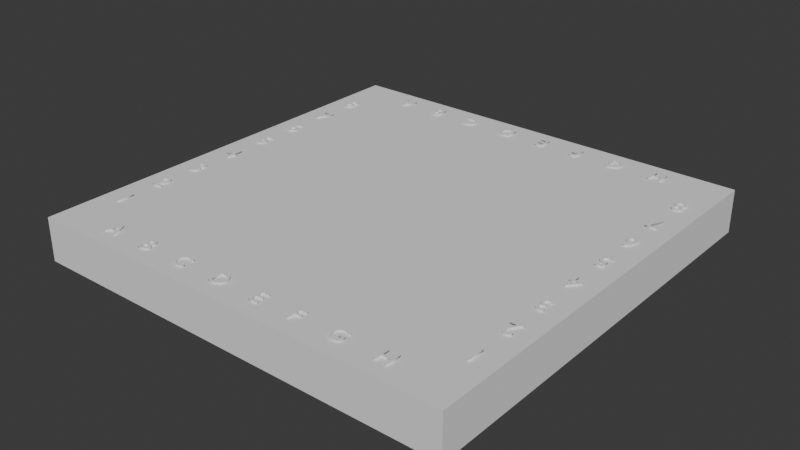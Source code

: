 # Source: Board.blend  (saved by Blender 4.0.36; exported with 4.5.12 LTS)
import bpy
from mathutils import Matrix  # noqa: F401  (used for matrix-valued properties, if any)

bpy.ops.wm.read_factory_settings(use_empty=True)
scene = bpy.context.scene
scene.name = 'Scene'

# ---- collections
col_board = bpy.data.collections.new('Board'); scene.collection.children.link(col_board)
col_blacktiles = bpy.data.collections.new('BlackTiles'); col_board.children.link(col_blacktiles)

# ---- world
world_world = bpy.data.worlds.new('World'); scene.world = world_world
world_world.use_nodes = True; world_world.node_tree.nodes.clear()
_N = world_world.node_tree.nodes; _L = world_world.node_tree.links
n0 = _N.new('ShaderNodeOutputWorld'); n0.name = 'World Output'; n0.location = (300, 300)
n1 = _N.new('ShaderNodeBackground'); n1.name = 'Background'; n1.location = (10, 300)
n1.inputs[0].default_value = (0.05088, 0.05088, 0.05088, 1.0)
_L.new(n1.outputs[0], n0.inputs[0])
n0.is_active_output = True
world_world.color = (0.05088, 0.05088, 0.05088)
world_world.use_sun_shadow = False
world_world.sun_shadow_jitter_overblur = 0.0

# ---- meshes
me_cube_072 = bpy.data.meshes.new('Cube.072')
me_cube_072.from_pydata([(10.0, -10.0, 0.0), (10.0, -10.0, 2.0), (8.0, -10.0, 0.0), (8.0, -10.0, 2.0), (10.0, 8.0, 0.0), (10.0, 8.0, 2.0), (8.0, 8.0, 0.0), (8.0, 8.0, 2.0), (-10.0, -10.0, 0.0), (-10.0, -10.0, 2.0), (-10.0, -8.0, 0.0), (-10.0, -8.0, 2.0), (8.0, -10.0, 0.0), (8.0, -10.0, 2.0), (8.0, -8.0, 0.0), (8.0, -8.0, 2.0), (-8.0, -8.0, 0.0), (-8.0, -8.0, 2.0), (-10.0, -8.0, 0.0), (-10.0, -8.0, 2.0), (-8.0, 10.0, 0.0), (-8.0, 10.0, 2.0), (-10.0, 10.0, 0.0), (-10.0, 10.0, 2.0), (-8.0, 8.0, 0.0), (-8.0, 8.0, 2.0), (-8.0, 10.0, 0.0), (-8.0, 10.0, 2.0), (10.0, 8.0, 0.0), (10.0, 8.0, 2.0), (10.0, 10.0, 0.0), (10.0, 10.0, 2.0)], [], [(0, 1, 3, 2), (2, 3, 7, 6), (6, 7, 5, 4), (4, 5, 1, 0), (2, 6, 4, 0), (7, 3, 1, 5), (8, 9, 11, 10), (10, 11, 15, 14), (14, 15, 13, 12), (12, 13, 9, 8), (10, 14, 12, 8), (15, 11, 9, 13), (16, 17, 19, 18), (18, 19, 23, 22), (22, 23, 21, 20), (20, 21, 17, 16), (18, 22, 20, 16), (23, 19, 17, 21), (24, 25, 27, 26), (26, 27, 31, 30), (30, 31, 29, 28), (28, 29, 25, 24), (26, 30, 28, 24), (31, 27, 25, 29)])
_uv = me_cube_072.uv_layers.new(name='UVMap')
_uv.uv.foreach_set('vector', [0.375, 0.0, 0.625, 0.0, 0.625, 0.25, 0.375, 0.25, 0.375, 0.25, 0.625, 0.25, 0.625, 0.5, 0.375, 0.5, 0.375, 0.5, 0.625, 0.5, 0.625, 0.75, 0.375, 0.75, 0.375, 0.75, 0.625, 0.75, 0.625, 1.0, 0.375, 1.0, 0.125, 0.5, 0.375, 0.5, 0.375, 0.75, 0.125, 0.75, 0.625, 0.5, 0.875, 0.5, 0.875, 0.75, 0.625, 0.75, 0.375, 0.0, 0.625, 0.0, 0.625, 0.25, 0.375, 0.25, 0.375, 0.25, 0.625, 0.25, 0.625, 0.5, 0.375, 0.5, 0.375, 0.5, 0.625, 0.5, 0.625, 0.75, 0.375, 0.75, 0.375, 0.75, 0.625, 0.75, 0.625, 1.0, 0.375, 1.0, 0.125, 0.5, 0.375, 0.5, 0.375, 0.75, 0.125, 0.75, 0.625, 0.5, 0.875, 0.5, 0.875, 0.75, 0.625, 0.75, 0.375, 0.0, 0.625, 0.0, 0.625, 0.25, 0.375, 0.25, 0.375, 0.25, 0.625, 0.25, 0.625, 0.5, 0.375, 0.5, 0.375, 0.5, 0.625, 0.5, 0.625, 0.75, 0.375, 0.75, 0.375, 0.75, 0.625, 0.75, 0.625, 1.0, 0.375, 1.0, 0.125, 0.5, 0.375, 0.5, 0.375, 0.75, 0.125, 0.75, 0.625, 0.5, 0.875, 0.5, 0.875, 0.75, 0.625, 0.75, 0.375, 0.0, 0.625, 0.0, 0.625, 0.25, 0.375, 0.25, 0.375, 0.25, 0.625, 0.25, 0.625, 0.5, 0.375, 0.5, 0.375, 0.5, 0.625, 0.5, 0.625, 0.75, 0.375, 0.75, 0.375, 0.75, 0.625, 0.75, 0.625, 1.0, 0.375, 1.0, 0.125, 0.5, 0.375, 0.5, 0.375, 0.75, 0.125, 0.75, 0.625, 0.5, 0.875, 0.5, 0.875, 0.75, 0.625, 0.75])
me_cube_072.materials.append(None)
me_cube_072.update()
me_cube_055 = bpy.data.meshes.new('Cube.055')
me_cube_055.from_pydata([(6.0, 4.0, 1.0), (6.0, 4.0, 2.0), (6.0, 6.0, 1.0), (6.0, 6.0, 2.0), (8.0, 4.0, 1.0), (8.0, 4.0, 2.0), (8.0, 6.0, 1.0), (8.0, 6.0, 2.0), (0.0, -2.0, 1.0), (0.0, -2.0, 2.0), (0.0, 0.0, 1.0), (0.0, 0.0, 2.0), (2.0, -2.0, 1.0), (2.0, -2.0, 2.0), (2.0, 0.0, 1.0), (2.0, 0.0, 2.0), (-2.0, 0.0, 1.0), (-2.0, 0.0, 2.0), (-2.0, 2.0, 1.0), (-2.0, 2.0, 2.0), (0.0, 0.0, 1.0), (0.0, 0.0, 2.0), (0.0, 2.0, 1.0), (0.0, 2.0, 2.0), (2.0, 0.0, 1.0), (2.0, 0.0, 2.0), (2.0, 2.0, 1.0), (2.0, 2.0, 2.0), (4.0, 0.0, 1.0), (4.0, 0.0, 2.0), (4.0, 2.0, 1.0), (4.0, 2.0, 2.0), (4.0, -2.0, 1.0), (4.0, -2.0, 2.0), (4.0, 0.0, 1.0), (4.0, 0.0, 2.0), (6.0, -2.0, 1.0), (6.0, -2.0, 2.0), (6.0, 0.0, 1.0), (6.0, 0.0, 2.0), (-6.0, 0.0, 1.0), (-6.0, 0.0, 2.0), (-6.0, 2.0, 1.0), (-6.0, 2.0, 2.0), (-4.0, 0.0, 1.0), (-4.0, 0.0, 2.0), (-4.0, 2.0, 1.0), (-4.0, 2.0, 2.0), (-4.0, -2.0, 1.0), (-4.0, -2.0, 2.0), (-4.0, 0.0, 1.0), (-4.0, 0.0, 2.0), (-2.0, -2.0, 1.0), (-2.0, -2.0, 2.0), (-2.0, 0.0, 1.0), (-2.0, 0.0, 2.0), (-2.0, 4.0, 1.0), (-2.0, 4.0, 2.0), (-2.0, 6.0, 1.0), (-2.0, 6.0, 2.0), (0.0, 4.0, 1.0), (0.0, 4.0, 2.0), (0.0, 6.0, 1.0), (0.0, 6.0, 2.0), (0.0, 2.0, 1.0), (0.0, 2.0, 2.0), (0.0, 4.0, 1.0), (0.0, 4.0, 2.0), (2.0, 2.0, 1.0), (2.0, 2.0, 2.0), (2.0, 4.0, 1.0), (2.0, 4.0, 2.0), (-2.0, -4.0, 1.0), (-2.0, -4.0, 2.0), (-2.0, -2.0, 1.0), (-2.0, -2.0, 2.0), (0.0, -4.0, 1.0), (0.0, -4.0, 2.0), (0.0, -2.0, 1.0), (0.0, -2.0, 2.0), (0.0, -6.0, 1.0), (0.0, -6.0, 2.0), (0.0, -4.0, 1.0), (0.0, -4.0, 2.0), (2.0, -6.0, 1.0), (2.0, -6.0, 2.0), (2.0, -4.0, 1.0), (2.0, -4.0, 2.0), (2.0, -4.0, 1.0), (2.0, -4.0, 2.0), (2.0, -2.0, 1.0), (2.0, -2.0, 2.0), (4.0, -4.0, 1.0), (4.0, -4.0, 2.0), (4.0, -2.0, 1.0), (4.0, -2.0, 2.0), (4.0, -6.0, 1.0), (4.0, -6.0, 2.0), (4.0, -4.0, 1.0), (4.0, -4.0, 2.0), (6.0, -6.0, 1.0), (6.0, -6.0, 2.0), (6.0, -4.0, 1.0), (6.0, -4.0, 2.0), (-6.0, -4.0, 1.0), (-6.0, -4.0, 2.0), (-6.0, -2.0, 1.0), (-6.0, -2.0, 2.0), (-4.0, -4.0, 1.0), (-4.0, -4.0, 2.0), (-4.0, -2.0, 1.0), (-4.0, -2.0, 2.0), (-4.0, -6.0, 1.0), (-4.0, -6.0, 2.0), (-4.0, -4.0, 1.0), (-4.0, -4.0, 2.0), (-2.0, -6.0, 1.0), (-2.0, -6.0, 2.0), (-2.0, -4.0, 1.0), (-2.0, -4.0, 2.0), (2.0, 4.0, 1.0), (2.0, 4.0, 2.0), (2.0, 6.0, 1.0), (2.0, 6.0, 2.0), (4.0, 4.0, 1.0), (4.0, 4.0, 2.0), (4.0, 6.0, 1.0), (4.0, 6.0, 2.0), (4.0, 2.0, 1.0), (4.0, 2.0, 2.0), (4.0, 4.0, 1.0), (4.0, 4.0, 2.0), (6.0, 2.0, 1.0), (6.0, 2.0, 2.0), (6.0, 4.0, 1.0), (6.0, 4.0, 2.0), (-6.0, 4.0, 1.0), (-6.0, 4.0, 2.0), (-6.0, 6.0, 1.0), (-6.0, 6.0, 2.0), (-4.0, 4.0, 1.0), (-4.0, 4.0, 2.0), (-4.0, 6.0, 1.0), (-4.0, 6.0, 2.0), (-4.0, 2.0, 1.0), (-4.0, 2.0, 2.0), (-4.0, 4.0, 1.0), (-4.0, 4.0, 2.0), (-2.0, 2.0, 1.0), (-2.0, 2.0, 2.0), (-2.0, 4.0, 1.0), (-2.0, 4.0, 2.0), (-6.0, -8.0, 1.0), (-6.0, -8.0, 2.0), (-6.0, -6.0, 1.0), (-6.0, -6.0, 2.0), (-4.0, -8.0, 1.0), (-4.0, -8.0, 2.0), (-4.0, -6.0, 1.0), (-4.0, -6.0, 2.0), (2.0, -8.0, 1.0), (2.0, -8.0, 2.0), (2.0, -6.0, 1.0), (2.0, -6.0, 2.0), (4.0, -8.0, 1.0), (4.0, -8.0, 2.0), (4.0, -6.0, 1.0), (4.0, -6.0, 2.0), (-2.0, -8.0, 1.0), (-2.0, -8.0, 2.0), (-2.0, -6.0, 1.0), (-2.0, -6.0, 2.0), (0.0, -8.0, 1.0), (0.0, -8.0, 2.0), (0.0, -6.0, 1.0), (0.0, -6.0, 2.0), (-4.0, 6.0, 1.0), (-4.0, 6.0, 2.0), (-4.0, 8.0, 1.0), (-4.0, 8.0, 2.0), (-2.0, 6.0, 1.0), (-2.0, 6.0, 2.0), (-2.0, 8.0, 1.0), (-2.0, 8.0, 2.0), (4.0, 6.0, 1.0), (4.0, 6.0, 2.0), (4.0, 8.0, 1.0), (4.0, 8.0, 2.0), (6.0, 6.0, 1.0), (6.0, 6.0, 2.0), (6.0, 8.0, 1.0), (6.0, 8.0, 2.0), (0.0, 6.0, 1.0), (0.0, 6.0, 2.0), (0.0, 8.0, 1.0), (0.0, 8.0, 2.0), (2.0, 6.0, 1.0), (2.0, 6.0, 2.0), (2.0, 8.0, 1.0), (2.0, 8.0, 2.0), (6.0, -8.0, 1.0), (6.0, -8.0, 2.0), (6.0, -6.0, 1.0), (6.0, -6.0, 2.0), (8.0, -8.0, 1.0), (8.0, -8.0, 2.0), (8.0, -6.0, 1.0), (8.0, -6.0, 2.0), (6.0, -4.0, 1.0), (6.0, -4.0, 2.0), (6.0, -2.0, 1.0), (6.0, -2.0, 2.0), (8.0, -4.0, 1.0), (8.0, -4.0, 2.0), (8.0, -2.0, 1.0), (8.0, -2.0, 2.0), (6.0, 0.0, 1.0), (6.0, 0.0, 2.0), (6.0, 2.0, 1.0), (6.0, 2.0, 2.0), (8.0, 0.0, 1.0), (8.0, 0.0, 2.0), (8.0, 2.0, 1.0), (8.0, 2.0, 2.0), (-8.0, 6.0, 1.0), (-8.0, 6.0, 2.0), (-8.0, 8.0, 1.0), (-8.0, 8.0, 2.0), (-6.0, 6.0, 1.0), (-6.0, 6.0, 2.0), (-6.0, 8.0, 1.0), (-6.0, 8.0, 2.0), (-8.0, 2.0, 1.0), (-8.0, 2.0, 2.0), (-8.0, 4.0, 1.0), (-8.0, 4.0, 2.0), (-6.0, 2.0, 1.0), (-6.0, 2.0, 2.0), (-6.0, 4.0, 1.0), (-6.0, 4.0, 2.0), (-8.0, -6.0, 1.0), (-8.0, -6.0, 2.0), (-8.0, -4.0, 1.0), (-8.0, -4.0, 2.0), (-6.0, -6.0, 1.0), (-6.0, -6.0, 2.0), (-6.0, -4.0, 1.0), (-6.0, -4.0, 2.0), (-8.0, -2.0, 1.0), (-8.0, -2.0, 2.0), (-8.0, 0.0, 1.0), (-8.0, 0.0, 2.0), (-6.0, -2.0, 1.0), (-6.0, -2.0, 2.0), (-6.0, 0.0, 1.0), (-6.0, 0.0, 2.0)], [], [(0, 1, 3, 2), (2, 3, 7, 6), (6, 7, 5, 4), (4, 5, 1, 0), (2, 6, 4, 0), (7, 3, 1, 5), (8, 9, 11, 10), (10, 11, 15, 14), (14, 15, 13, 12), (12, 13, 9, 8), (10, 14, 12, 8), (15, 11, 9, 13), (16, 17, 19, 18), (18, 19, 23, 22), (22, 23, 21, 20), (20, 21, 17, 16), (18, 22, 20, 16), (23, 19, 17, 21), (24, 25, 27, 26), (26, 27, 31, 30), (30, 31, 29, 28), (28, 29, 25, 24), (26, 30, 28, 24), (31, 27, 25, 29), (32, 33, 35, 34), (34, 35, 39, 38), (38, 39, 37, 36), (36, 37, 33, 32), (34, 38, 36, 32), (39, 35, 33, 37), (40, 41, 43, 42), (42, 43, 47, 46), (46, 47, 45, 44), (44, 45, 41, 40), (42, 46, 44, 40), (47, 43, 41, 45), (48, 49, 51, 50), (50, 51, 55, 54), (54, 55, 53, 52), (52, 53, 49, 48), (50, 54, 52, 48), (55, 51, 49, 53), (56, 57, 59, 58), (58, 59, 63, 62), (62, 63, 61, 60), (60, 61, 57, 56), (58, 62, 60, 56), (63, 59, 57, 61), (64, 65, 67, 66), (66, 67, 71, 70), (70, 71, 69, 68), (68, 69, 65, 64), (66, 70, 68, 64), (71, 67, 65, 69), (72, 73, 75, 74), (74, 75, 79, 78), (78, 79, 77, 76), (76, 77, 73, 72), (74, 78, 76, 72), (79, 75, 73, 77), (80, 81, 83, 82), (82, 83, 87, 86), (86, 87, 85, 84), (84, 85, 81, 80), (82, 86, 84, 80), (87, 83, 81, 85), (88, 89, 91, 90), (90, 91, 95, 94), (94, 95, 93, 92), (92, 93, 89, 88), (90, 94, 92, 88), (95, 91, 89, 93), (96, 97, 99, 98), (98, 99, 103, 102), (102, 103, 101, 100), (100, 101, 97, 96), (98, 102, 100, 96), (103, 99, 97, 101), (104, 105, 107, 106), (106, 107, 111, 110), (110, 111, 109, 108), (108, 109, 105, 104), (106, 110, 108, 104), (111, 107, 105, 109), (112, 113, 115, 114), (114, 115, 119, 118), (118, 119, 117, 116), (116, 117, 113, 112), (114, 118, 116, 112), (119, 115, 113, 117), (120, 121, 123, 122), (122, 123, 127, 126), (126, 127, 125, 124), (124, 125, 121, 120), (122, 126, 124, 120), (127, 123, 121, 125), (128, 129, 131, 130), (130, 131, 135, 134), (134, 135, 133, 132), (132, 133, 129, 128), (130, 134, 132, 128), (135, 131, 129, 133), (136, 137, 139, 138), (138, 139, 143, 142), (142, 143, 141, 140), (140, 141, 137, 136), (138, 142, 140, 136), (143, 139, 137, 141), (144, 145, 147, 146), (146, 147, 151, 150), (150, 151, 149, 148), (148, 149, 145, 144), (146, 150, 148, 144), (151, 147, 145, 149), (152, 153, 155, 154), (154, 155, 159, 158), (158, 159, 157, 156), (156, 157, 153, 152), (154, 158, 156, 152), (159, 155, 153, 157), (160, 161, 163, 162), (162, 163, 167, 166), (166, 167, 165, 164), (164, 165, 161, 160), (162, 166, 164, 160), (167, 163, 161, 165), (168, 169, 171, 170), (170, 171, 175, 174), (174, 175, 173, 172), (172, 173, 169, 168), (170, 174, 172, 168), (175, 171, 169, 173), (176, 177, 179, 178), (178, 179, 183, 182), (182, 183, 181, 180), (180, 181, 177, 176), (178, 182, 180, 176), (183, 179, 177, 181), (184, 185, 187, 186), (186, 187, 191, 190), (190, 191, 189, 188), (188, 189, 185, 184), (186, 190, 188, 184), (191, 187, 185, 189), (192, 193, 195, 194), (194, 195, 199, 198), (198, 199, 197, 196), (196, 197, 193, 192), (194, 198, 196, 192), (199, 195, 193, 197), (200, 201, 203, 202), (202, 203, 207, 206), (206, 207, 205, 204), (204, 205, 201, 200), (202, 206, 204, 200), (207, 203, 201, 205), (208, 209, 211, 210), (210, 211, 215, 214), (214, 215, 213, 212), (212, 213, 209, 208), (210, 214, 212, 208), (215, 211, 209, 213), (216, 217, 219, 218), (218, 219, 223, 222), (222, 223, 221, 220), (220, 221, 217, 216), (218, 222, 220, 216), (223, 219, 217, 221), (224, 225, 227, 226), (226, 227, 231, 230), (230, 231, 229, 228), (228, 229, 225, 224), (226, 230, 228, 224), (231, 227, 225, 229), (232, 233, 235, 234), (234, 235, 239, 238), (238, 239, 237, 236), (236, 237, 233, 232), (234, 238, 236, 232), (239, 235, 233, 237), (240, 241, 243, 242), (242, 243, 247, 246), (246, 247, 245, 244), (244, 245, 241, 240), (242, 246, 244, 240), (247, 243, 241, 245), (248, 249, 251, 250), (250, 251, 255, 254), (254, 255, 253, 252), (252, 253, 249, 248), (250, 254, 252, 248), (255, 251, 249, 253)])
_uv = me_cube_055.uv_layers.new(name='UVMap')
_uv.uv.foreach_set('vector', [0.375, 0.0, 0.625, 0.0, 0.625, 0.25, 0.375, 0.25, 0.375, 0.25, 0.625, 0.25, 0.625, 0.5, 0.375, 0.5, 0.375, 0.5, 0.625, 0.5, 0.625, 0.75, 0.375, 0.75, 0.375, 0.75, 0.625, 0.75, 0.625, 1.0, 0.375, 1.0, 0.125, 0.5, 0.375, 0.5, 0.375, 0.75, 0.125, 0.75, 0.625, 0.5, 0.875, 0.5, 0.875, 0.75, 0.625, 0.75, 0.375, 0.0, 0.625, 0.0, 0.625, 0.25, 0.375, 0.25, 0.375, 0.25, 0.625, 0.25, 0.625, 0.5, 0.375, 0.5, 0.375, 0.5, 0.625, 0.5, 0.625, 0.75, 0.375, 0.75, 0.375, 0.75, 0.625, 0.75, 0.625, 1.0, 0.375, 1.0, 0.125, 0.5, 0.375, 0.5, 0.375, 0.75, 0.125, 0.75, 0.625, 0.5, 0.875, 0.5, 0.875, 0.75, 0.625, 0.75, 0.375, 0.0, 0.625, 0.0, 0.625, 0.25, 0.375, 0.25, 0.375, 0.25, 0.625, 0.25, 0.625, 0.5, 0.375, 0.5, 0.375, 0.5, 0.625, 0.5, 0.625, 0.75, 0.375, 0.75, 0.375, 0.75, 0.625, 0.75, 0.625, 1.0, 0.375, 1.0, 0.125, 0.5, 0.375, 0.5, 0.375, 0.75, 0.125, 0.75, 0.625, 0.5, 0.875, 0.5, 0.875, 0.75, 0.625, 0.75, 0.375, 0.0, 0.625, 0.0, 0.625, 0.25, 0.375, 0.25, 0.375, 0.25, 0.625, 0.25, 0.625, 0.5, 0.375, 0.5, 0.375, 0.5, 0.625, 0.5, 0.625, 0.75, 0.375, 0.75, 0.375, 0.75, 0.625, 0.75, 0.625, 1.0, 0.375, 1.0, 0.125, 0.5, 0.375, 0.5, 0.375, 0.75, 0.125, 0.75, 0.625, 0.5, 0.875, 0.5, 0.875, 0.75, 0.625, 0.75, 0.375, 0.0, 0.625, 0.0, 0.625, 0.25, 0.375, 0.25, 0.375, 0.25, 0.625, 0.25, 0.625, 0.5, 0.375, 0.5, 0.375, 0.5, 0.625, 0.5, 0.625, 0.75, 0.375, 0.75, 0.375, 0.75, 0.625, 0.75, 0.625, 1.0, 0.375, 1.0, 0.125, 0.5, 0.375, 0.5, 0.375, 0.75, 0.125, 0.75, 0.625, 0.5, 0.875, 0.5, 0.875, 0.75, 0.625, 0.75, 0.375, 0.0, 0.625, 0.0, 0.625, 0.25, 0.375, 0.25, 0.375, 0.25, 0.625, 0.25, 0.625, 0.5, 0.375, 0.5, 0.375, 0.5, 0.625, 0.5, 0.625, 0.75, 0.375, 0.75, 0.375, 0.75, 0.625, 0.75, 0.625, 1.0, 0.375, 1.0, 0.125, 0.5, 0.375, 0.5, 0.375, 0.75, 0.125, 0.75, 0.625, 0.5, 0.875, 0.5, 0.875, 0.75, 0.625, 0.75, 0.375, 0.0, 0.625, 0.0, 0.625, 0.25, 0.375, 0.25, 0.375, 0.25, 0.625, 0.25, 0.625, 0.5, 0.375, 0.5, 0.375, 0.5, 0.625, 0.5, 0.625, 0.75, 0.375, 0.75, 0.375, 0.75, 0.625, 0.75, 0.625, 1.0, 0.375, 1.0, 0.125, 0.5, 0.375, 0.5, 0.375, 0.75, 0.125, 0.75, 0.625, 0.5, 0.875, 0.5, 0.875, 0.75, 0.625, 0.75, 0.375, 0.0, 0.625, 0.0, 0.625, 0.25, 0.375, 0.25, 0.375, 0.25, 0.625, 0.25, 0.625, 0.5, 0.375, 0.5, 0.375, 0.5, 0.625, 0.5, 0.625, 0.75, 0.375, 0.75, 0.375, 0.75, 0.625, 0.75, 0.625, 1.0, 0.375, 1.0, 0.125, 0.5, 0.375, 0.5, 0.375, 0.75, 0.125, 0.75, 0.625, 0.5, 0.875, 0.5, 0.875, 0.75, 0.625, 0.75, 0.375, 0.0, 0.625, 0.0, 0.625, 0.25, 0.375, 0.25, 0.375, 0.25, 0.625, 0.25, 0.625, 0.5, 0.375, 0.5, 0.375, 0.5, 0.625, 0.5, 0.625, 0.75, 0.375, 0.75, 0.375, 0.75, 0.625, 0.75, 0.625, 1.0, 0.375, 1.0, 0.125, 0.5, 0.375, 0.5, 0.375, 0.75, 0.125, 0.75, 0.625, 0.5, 0.875, 0.5, 0.875, 0.75, 0.625, 0.75, 0.375, 0.0, 0.625, 0.0, 0.625, 0.25, 0.375, 0.25, 0.375, 0.25, 0.625, 0.25, 0.625, 0.5, 0.375, 0.5, 0.375, 0.5, 0.625, 0.5, 0.625, 0.75, 0.375, 0.75, 0.375, 0.75, 0.625, 0.75, 0.625, 1.0, 0.375, 1.0, 0.125, 0.5, 0.375, 0.5, 0.375, 0.75, 0.125, 0.75, 0.625, 0.5, 0.875, 0.5, 0.875, 0.75, 0.625, 0.75, 0.375, 0.0, 0.625, 0.0, 0.625, 0.25, 0.375, 0.25, 0.375, 0.25, 0.625, 0.25, 0.625, 0.5, 0.375, 0.5, 0.375, 0.5, 0.625, 0.5, 0.625, 0.75, 0.375, 0.75, 0.375, 0.75, 0.625, 0.75, 0.625, 1.0, 0.375, 1.0, 0.125, 0.5, 0.375, 0.5, 0.375, 0.75, 0.125, 0.75, 0.625, 0.5, 0.875, 0.5, 0.875, 0.75, 0.625, 0.75, 0.375, 0.0, 0.625, 0.0, 0.625, 0.25, 0.375, 0.25, 0.375, 0.25, 0.625, 0.25, 0.625, 0.5, 0.375, 0.5, 0.375, 0.5, 0.625, 0.5, 0.625, 0.75, 0.375, 0.75, 0.375, 0.75, 0.625, 0.75, 0.625, 1.0, 0.375, 1.0, 0.125, 0.5, 0.375, 0.5, 0.375, 0.75, 0.125, 0.75, 0.625, 0.5, 0.875, 0.5, 0.875, 0.75, 0.625, 0.75, 0.375, 0.0, 0.625, 0.0, 0.625, 0.25, 0.375, 0.25, 0.375, 0.25, 0.625, 0.25, 0.625, 0.5, 0.375, 0.5, 0.375, 0.5, 0.625, 0.5, 0.625, 0.75, 0.375, 0.75, 0.375, 0.75, 0.625, 0.75, 0.625, 1.0, 0.375, 1.0, 0.125, 0.5, 0.375, 0.5, 0.375, 0.75, 0.125, 0.75, 0.625, 0.5, 0.875, 0.5, 0.875, 0.75, 0.625, 0.75, 0.375, 0.0, 0.625, 0.0, 0.625, 0.25, 0.375, 0.25, 0.375, 0.25, 0.625, 0.25, 0.625, 0.5, 0.375, 0.5, 0.375, 0.5, 0.625, 0.5, 0.625, 0.75, 0.375, 0.75, 0.375, 0.75, 0.625, 0.75, 0.625, 1.0, 0.375, 1.0, 0.125, 0.5, 0.375, 0.5, 0.375, 0.75, 0.125, 0.75, 0.625, 0.5, 0.875, 0.5, 0.875, 0.75, 0.625, 0.75, 0.375, 0.0, 0.625, 0.0, 0.625, 0.25, 0.375, 0.25, 0.375, 0.25, 0.625, 0.25, 0.625, 0.5, 0.375, 0.5, 0.375, 0.5, 0.625, 0.5, 0.625, 0.75, 0.375, 0.75, 0.375, 0.75, 0.625, 0.75, 0.625, 1.0, 0.375, 1.0, 0.125, 0.5, 0.375, 0.5, 0.375, 0.75, 0.125, 0.75, 0.625, 0.5, 0.875, 0.5, 0.875, 0.75, 0.625, 0.75, 0.375, 0.0, 0.625, 0.0, 0.625, 0.25, 0.375, 0.25, 0.375, 0.25, 0.625, 0.25, 0.625, 0.5, 0.375, 0.5, 0.375, 0.5, 0.625, 0.5, 0.625, 0.75, 0.375, 0.75, 0.375, 0.75, 0.625, 0.75, 0.625, 1.0, 0.375, 1.0, 0.125, 0.5, 0.375, 0.5, 0.375, 0.75, 0.125, 0.75, 0.625, 0.5, 0.875, 0.5, 0.875, 0.75, 0.625, 0.75, 0.375, 0.0, 0.625, 0.0, 0.625, 0.25, 0.375, 0.25, 0.375, 0.25, 0.625, 0.25, 0.625, 0.5, 0.375, 0.5, 0.375, 0.5, 0.625, 0.5, 0.625, 0.75, 0.375, 0.75, 0.375, 0.75, 0.625, 0.75, 0.625, 1.0, 0.375, 1.0, 0.125, 0.5, 0.375, 0.5, 0.375, 0.75, 0.125, 0.75, 0.625, 0.5, 0.875, 0.5, 0.875, 0.75, 0.625, 0.75, 0.375, 0.0, 0.625, 0.0, 0.625, 0.25, 0.375, 0.25, 0.375, 0.25, 0.625, 0.25, 0.625, 0.5, 0.375, 0.5, 0.375, 0.5, 0.625, 0.5, 0.625, 0.75, 0.375, 0.75, 0.375, 0.75, 0.625, 0.75, 0.625, 1.0, 0.375, 1.0, 0.125, 0.5, 0.375, 0.5, 0.375, 0.75, 0.125, 0.75, 0.625, 0.5, 0.875, 0.5, 0.875, 0.75, 0.625, 0.75, 0.375, 0.0, 0.625, 0.0, 0.625, 0.25, 0.375, 0.25, 0.375, 0.25, 0.625, 0.25, 0.625, 0.5, 0.375, 0.5, 0.375, 0.5, 0.625, 0.5, 0.625, 0.75, 0.375, 0.75, 0.375, 0.75, 0.625, 0.75, 0.625, 1.0, 0.375, 1.0, 0.125, 0.5, 0.375, 0.5, 0.375, 0.75, 0.125, 0.75, 0.625, 0.5, 0.875, 0.5, 0.875, 0.75, 0.625, 0.75, 0.375, 0.0, 0.625, 0.0, 0.625, 0.25, 0.375, 0.25, 0.375, 0.25, 0.625, 0.25, 0.625, 0.5, 0.375, 0.5, 0.375, 0.5, 0.625, 0.5, 0.625, 0.75, 0.375, 0.75, 0.375, 0.75, 0.625, 0.75, 0.625, 1.0, 0.375, 1.0, 0.125, 0.5, 0.375, 0.5, 0.375, 0.75, 0.125, 0.75, 0.625, 0.5, 0.875, 0.5, 0.875, 0.75, 0.625, 0.75, 0.375, 0.0, 0.625, 0.0, 0.625, 0.25, 0.375, 0.25, 0.375, 0.25, 0.625, 0.25, 0.625, 0.5, 0.375, 0.5, 0.375, 0.5, 0.625, 0.5, 0.625, 0.75, 0.375, 0.75, 0.375, 0.75, 0.625, 0.75, 0.625, 1.0, 0.375, 1.0, 0.125, 0.5, 0.375, 0.5, 0.375, 0.75, 0.125, 0.75, 0.625, 0.5, 0.875, 0.5, 0.875, 0.75, 0.625, 0.75, 0.375, 0.0, 0.625, 0.0, 0.625, 0.25, 0.375, 0.25, 0.375, 0.25, 0.625, 0.25, 0.625, 0.5, 0.375, 0.5, 0.375, 0.5, 0.625, 0.5, 0.625, 0.75, 0.375, 0.75, 0.375, 0.75, 0.625, 0.75, 0.625, 1.0, 0.375, 1.0, 0.125, 0.5, 0.375, 0.5, 0.375, 0.75, 0.125, 0.75, 0.625, 0.5, 0.875, 0.5, 0.875, 0.75, 0.625, 0.75, 0.375, 0.0, 0.625, 0.0, 0.625, 0.25, 0.375, 0.25, 0.375, 0.25, 0.625, 0.25, 0.625, 0.5, 0.375, 0.5, 0.375, 0.5, 0.625, 0.5, 0.625, 0.75, 0.375, 0.75, 0.375, 0.75, 0.625, 0.75, 0.625, 1.0, 0.375, 1.0, 0.125, 0.5, 0.375, 0.5, 0.375, 0.75, 0.125, 0.75, 0.625, 0.5, 0.875, 0.5, 0.875, 0.75, 0.625, 0.75, 0.375, 0.0, 0.625, 0.0, 0.625, 0.25, 0.375, 0.25, 0.375, 0.25, 0.625, 0.25, 0.625, 0.5, 0.375, 0.5, 0.375, 0.5, 0.625, 0.5, 0.625, 0.75, 0.375, 0.75, 0.375, 0.75, 0.625, 0.75, 0.625, 1.0, 0.375, 1.0, 0.125, 0.5, 0.375, 0.5, 0.375, 0.75, 0.125, 0.75, 0.625, 0.5, 0.875, 0.5, 0.875, 0.75, 0.625, 0.75, 0.375, 0.0, 0.625, 0.0, 0.625, 0.25, 0.375, 0.25, 0.375, 0.25, 0.625, 0.25, 0.625, 0.5, 0.375, 0.5, 0.375, 0.5, 0.625, 0.5, 0.625, 0.75, 0.375, 0.75, 0.375, 0.75, 0.625, 0.75, 0.625, 1.0, 0.375, 1.0, 0.125, 0.5, 0.375, 0.5, 0.375, 0.75, 0.125, 0.75, 0.625, 0.5, 0.875, 0.5, 0.875, 0.75, 0.625, 0.75, 0.375, 0.0, 0.625, 0.0, 0.625, 0.25, 0.375, 0.25, 0.375, 0.25, 0.625, 0.25, 0.625, 0.5, 0.375, 0.5, 0.375, 0.5, 0.625, 0.5, 0.625, 0.75, 0.375, 0.75, 0.375, 0.75, 0.625, 0.75, 0.625, 1.0, 0.375, 1.0, 0.125, 0.5, 0.375, 0.5, 0.375, 0.75, 0.125, 0.75, 0.625, 0.5, 0.875, 0.5, 0.875, 0.75, 0.625, 0.75, 0.375, 0.0, 0.625, 0.0, 0.625, 0.25, 0.375, 0.25, 0.375, 0.25, 0.625, 0.25, 0.625, 0.5, 0.375, 0.5, 0.375, 0.5, 0.625, 0.5, 0.625, 0.75, 0.375, 0.75, 0.375, 0.75, 0.625, 0.75, 0.625, 1.0, 0.375, 1.0, 0.125, 0.5, 0.375, 0.5, 0.375, 0.75, 0.125, 0.75, 0.625, 0.5, 0.875, 0.5, 0.875, 0.75, 0.625, 0.75, 0.375, 0.0, 0.625, 0.0, 0.625, 0.25, 0.375, 0.25, 0.375, 0.25, 0.625, 0.25, 0.625, 0.5, 0.375, 0.5, 0.375, 0.5, 0.625, 0.5, 0.625, 0.75, 0.375, 0.75, 0.375, 0.75, 0.625, 0.75, 0.625, 1.0, 0.375, 1.0, 0.125, 0.5, 0.375, 0.5, 0.375, 0.75, 0.125, 0.75, 0.625, 0.5, 0.875, 0.5, 0.875, 0.75, 0.625, 0.75, 0.375, 0.0, 0.625, 0.0, 0.625, 0.25, 0.375, 0.25, 0.375, 0.25, 0.625, 0.25, 0.625, 0.5, 0.375, 0.5, 0.375, 0.5, 0.625, 0.5, 0.625, 0.75, 0.375, 0.75, 0.375, 0.75, 0.625, 0.75, 0.625, 1.0, 0.375, 1.0, 0.125, 0.5, 0.375, 0.5, 0.375, 0.75, 0.125, 0.75, 0.625, 0.5, 0.875, 0.5, 0.875, 0.75, 0.625, 0.75, 0.375, 0.0, 0.625, 0.0, 0.625, 0.25, 0.375, 0.25, 0.375, 0.25, 0.625, 0.25, 0.625, 0.5, 0.375, 0.5, 0.375, 0.5, 0.625, 0.5, 0.625, 0.75, 0.375, 0.75, 0.375, 0.75, 0.625, 0.75, 0.625, 1.0, 0.375, 1.0, 0.125, 0.5, 0.375, 0.5, 0.375, 0.75, 0.125, 0.75, 0.625, 0.5, 0.875, 0.5, 0.875, 0.75, 0.625, 0.75, 0.375, 0.0, 0.625, 0.0, 0.625, 0.25, 0.375, 0.25, 0.375, 0.25, 0.625, 0.25, 0.625, 0.5, 0.375, 0.5, 0.375, 0.5, 0.625, 0.5, 0.625, 0.75, 0.375, 0.75, 0.375, 0.75, 0.625, 0.75, 0.625, 1.0, 0.375, 1.0, 0.125, 0.5, 0.375, 0.5, 0.375, 0.75, 0.125, 0.75, 0.625, 0.5, 0.875, 0.5, 0.875, 0.75, 0.625, 0.75, 0.375, 0.0, 0.625, 0.0, 0.625, 0.25, 0.375, 0.25, 0.375, 0.25, 0.625, 0.25, 0.625, 0.5, 0.375, 0.5, 0.375, 0.5, 0.625, 0.5, 0.625, 0.75, 0.375, 0.75, 0.375, 0.75, 0.625, 0.75, 0.625, 1.0, 0.375, 1.0, 0.125, 0.5, 0.375, 0.5, 0.375, 0.75, 0.125, 0.75, 0.625, 0.5, 0.875, 0.5, 0.875, 0.75, 0.625, 0.75])
me_cube_055.materials.append(None)
me_cube_055.update()
me_cube_053 = bpy.data.meshes.new('Cube.053')
me_cube_053.from_pydata([(6.0, 6.0, 1.0), (6.0, 6.0, 2.0), (6.0, 8.0, 1.0), (6.0, 8.0, 2.0), (8.0, 6.0, 1.0), (8.0, 6.0, 2.0), (8.0, 8.0, 1.0), (8.0, 8.0, 2.0)], [], [(0, 1, 3, 2), (2, 3, 7, 6), (6, 7, 5, 4), (4, 5, 1, 0), (2, 6, 4, 0), (7, 3, 1, 5)])
_uv = me_cube_053.uv_layers.new(name='UVMap')
_uv.uv.foreach_set('vector', [0.375, 0.0, 0.625, 0.0, 0.625, 0.25, 0.375, 0.25, 0.375, 0.25, 0.625, 0.25, 0.625, 0.5, 0.375, 0.5, 0.375, 0.5, 0.625, 0.5, 0.625, 0.75, 0.375, 0.75, 0.375, 0.75, 0.625, 0.75, 0.625, 1.0, 0.375, 1.0, 0.125, 0.5, 0.375, 0.5, 0.375, 0.75, 0.125, 0.75, 0.625, 0.5, 0.875, 0.5, 0.875, 0.75, 0.625, 0.75])
me_cube_053.materials.append(None)
me_cube_053.update()
me_cube_001 = bpy.data.meshes.new('Cube.001')
me_cube_001.from_pydata([(0.0, 0.0, 1.0), (0.0, 2.0, 1.0), (0.0, 0.0, 2.0), (2.0, 0.0, 1.0), (2.0, 2.0, 1.0), (2.0, 0.0, 2.0), (2.0, 2.0, 2.0), (0.0, 2.0, 2.0)], [], [(1, 4, 3, 0), (0, 2, 7, 1), (3, 5, 2, 0), (4, 6, 5, 3), (6, 7, 2, 5), (1, 7, 6, 4)])
_uv = me_cube_001.uv_layers.new(name='UVMap')
_uv.uv.foreach_set('vector', [0.125, 0.5, 0.375, 0.5, 0.375, 0.75, 0.125, 0.75, 0.375, 0.0, 0.625, 0.0, 0.625, 0.25, 0.375, 0.25, 0.375, 0.75, 0.625, 0.75, 0.625, 1.0, 0.375, 1.0, 0.375, 0.5, 0.625, 0.5, 0.625, 0.75, 0.375, 0.75, 0.625, 0.5, 0.875, 0.5, 0.875, 0.75, 0.625, 0.75, 0.375, 0.25, 0.625, 0.25, 0.625, 0.5, 0.375, 0.5])
me_cube_001.materials.append(None)
me_cube_001.update()
me_cube_002 = bpy.data.meshes.new('Cube.002')
me_cube_002.from_pydata([(-2.0, -2.0, 1.0), (-2.0, 0.0, 1.0), (-2.0, -2.0, 2.0), (0.0, -2.0, 1.0), (0.0, 0.0, 1.0), (0.0, -2.0, 2.0), (0.0, 0.0, 2.0), (-2.0, 0.0, 2.0)], [], [(1, 4, 3, 0), (0, 2, 7, 1), (3, 5, 2, 0), (4, 6, 5, 3), (6, 7, 2, 5), (1, 7, 6, 4)])
_uv = me_cube_002.uv_layers.new(name='UVMap')
_uv.uv.foreach_set('vector', [0.125, 0.5, 0.375, 0.5, 0.375, 0.75, 0.125, 0.75, 0.375, 0.0, 0.625, 0.0, 0.625, 0.25, 0.375, 0.25, 0.375, 0.75, 0.625, 0.75, 0.625, 1.0, 0.375, 1.0, 0.375, 0.5, 0.625, 0.5, 0.625, 0.75, 0.375, 0.75, 0.625, 0.5, 0.875, 0.5, 0.875, 0.75, 0.625, 0.75, 0.375, 0.25, 0.625, 0.25, 0.625, 0.5, 0.375, 0.5])
me_cube_002.materials.append(None)
me_cube_002.update()
me_cube_003 = bpy.data.meshes.new('Cube.003')
me_cube_003.from_pydata([(2.0, -2.0, 1.0), (2.0, 0.0, 1.0), (2.0, -2.0, 2.0), (4.0, -2.0, 1.0), (4.0, 0.0, 1.0), (4.0, -2.0, 2.0), (4.0, 0.0, 2.0), (2.0, 0.0, 2.0)], [], [(1, 4, 3, 0), (0, 2, 7, 1), (3, 5, 2, 0), (4, 6, 5, 3), (6, 7, 2, 5), (1, 7, 6, 4)])
_uv = me_cube_003.uv_layers.new(name='UVMap')
_uv.uv.foreach_set('vector', [0.125, 0.5, 0.375, 0.5, 0.375, 0.75, 0.125, 0.75, 0.375, 0.0, 0.625, 0.0, 0.625, 0.25, 0.375, 0.25, 0.375, 0.75, 0.625, 0.75, 0.625, 1.0, 0.375, 1.0, 0.375, 0.5, 0.625, 0.5, 0.625, 0.75, 0.375, 0.75, 0.625, 0.5, 0.875, 0.5, 0.875, 0.75, 0.625, 0.75, 0.375, 0.25, 0.625, 0.25, 0.625, 0.5, 0.375, 0.5])
me_cube_003.materials.append(None)
me_cube_003.update()
me_cube_004 = bpy.data.meshes.new('Cube.004')
me_cube_004.from_pydata([(4.0, 0.0, 1.0), (4.0, 2.0, 1.0), (4.0, 0.0, 2.0), (6.0, 0.0, 1.0), (6.0, 2.0, 1.0), (6.0, 0.0, 2.0), (6.0, 2.0, 2.0), (4.0, 2.0, 2.0)], [], [(1, 4, 3, 0), (0, 2, 7, 1), (3, 5, 2, 0), (4, 6, 5, 3), (6, 7, 2, 5), (1, 7, 6, 4)])
_uv = me_cube_004.uv_layers.new(name='UVMap')
_uv.uv.foreach_set('vector', [0.125, 0.5, 0.375, 0.5, 0.375, 0.75, 0.125, 0.75, 0.375, 0.0, 0.625, 0.0, 0.625, 0.25, 0.375, 0.25, 0.375, 0.75, 0.625, 0.75, 0.625, 1.0, 0.375, 1.0, 0.375, 0.5, 0.625, 0.5, 0.625, 0.75, 0.375, 0.75, 0.625, 0.5, 0.875, 0.5, 0.875, 0.75, 0.625, 0.75, 0.375, 0.25, 0.625, 0.25, 0.625, 0.5, 0.375, 0.5])
me_cube_004.materials.append(None)
me_cube_004.update()
me_cube_005 = bpy.data.meshes.new('Cube.005')
me_cube_005.from_pydata([(-6.0, -2.0, 1.0), (-6.0, 0.0, 1.0), (-6.0, -2.0, 2.0), (-4.0, -2.0, 1.0), (-4.0, 0.0, 1.0), (-4.0, -2.0, 2.0), (-4.0, 0.0, 2.0), (-6.0, 0.0, 2.0)], [], [(1, 4, 3, 0), (0, 2, 7, 1), (3, 5, 2, 0), (4, 6, 5, 3), (6, 7, 2, 5), (1, 7, 6, 4)])
_uv = me_cube_005.uv_layers.new(name='UVMap')
_uv.uv.foreach_set('vector', [0.125, 0.5, 0.375, 0.5, 0.375, 0.75, 0.125, 0.75, 0.375, 0.0, 0.625, 0.0, 0.625, 0.25, 0.375, 0.25, 0.375, 0.75, 0.625, 0.75, 0.625, 1.0, 0.375, 1.0, 0.375, 0.5, 0.625, 0.5, 0.625, 0.75, 0.375, 0.75, 0.625, 0.5, 0.875, 0.5, 0.875, 0.75, 0.625, 0.75, 0.375, 0.25, 0.625, 0.25, 0.625, 0.5, 0.375, 0.5])
me_cube_005.materials.append(None)
me_cube_005.update()
me_cube_006 = bpy.data.meshes.new('Cube.006')
me_cube_006.from_pydata([(-4.0, 0.0, 1.0), (-4.0, 2.0, 1.0), (-4.0, 0.0, 2.0), (-2.0, 0.0, 1.0), (-2.0, 2.0, 1.0), (-2.0, 0.0, 2.0), (-2.0, 2.0, 2.0), (-4.0, 2.0, 2.0)], [], [(1, 4, 3, 0), (0, 2, 7, 1), (3, 5, 2, 0), (4, 6, 5, 3), (6, 7, 2, 5), (1, 7, 6, 4)])
_uv = me_cube_006.uv_layers.new(name='UVMap')
_uv.uv.foreach_set('vector', [0.125, 0.5, 0.375, 0.5, 0.375, 0.75, 0.125, 0.75, 0.375, 0.0, 0.625, 0.0, 0.625, 0.25, 0.375, 0.25, 0.375, 0.75, 0.625, 0.75, 0.625, 1.0, 0.375, 1.0, 0.375, 0.5, 0.625, 0.5, 0.625, 0.75, 0.375, 0.75, 0.625, 0.5, 0.875, 0.5, 0.875, 0.75, 0.625, 0.75, 0.375, 0.25, 0.625, 0.25, 0.625, 0.5, 0.375, 0.5])
me_cube_006.materials.append(None)
me_cube_006.update()
me_cube_007 = bpy.data.meshes.new('Cube.007')
me_cube_007.from_pydata([(-2.0, 2.0, 1.0), (-2.0, 4.0, 1.0), (-2.0, 2.0, 2.0), (0.0, 2.0, 1.0), (0.0, 4.0, 1.0), (0.0, 2.0, 2.0), (0.0, 4.0, 2.0), (-2.0, 4.0, 2.0)], [], [(1, 4, 3, 0), (0, 2, 7, 1), (3, 5, 2, 0), (4, 6, 5, 3), (6, 7, 2, 5), (1, 7, 6, 4)])
_uv = me_cube_007.uv_layers.new(name='UVMap')
_uv.uv.foreach_set('vector', [0.125, 0.5, 0.375, 0.5, 0.375, 0.75, 0.125, 0.75, 0.375, 0.0, 0.625, 0.0, 0.625, 0.25, 0.375, 0.25, 0.375, 0.75, 0.625, 0.75, 0.625, 1.0, 0.375, 1.0, 0.375, 0.5, 0.625, 0.5, 0.625, 0.75, 0.375, 0.75, 0.625, 0.5, 0.875, 0.5, 0.875, 0.75, 0.625, 0.75, 0.375, 0.25, 0.625, 0.25, 0.625, 0.5, 0.375, 0.5])
me_cube_007.materials.append(None)
me_cube_007.update()
me_cube_008 = bpy.data.meshes.new('Cube.008')
me_cube_008.from_pydata([(0.0, 4.0, 1.0), (0.0, 6.0, 1.0), (0.0, 4.0, 2.0), (2.0, 4.0, 1.0), (2.0, 6.0, 1.0), (2.0, 4.0, 2.0), (2.0, 6.0, 2.0), (0.0, 6.0, 2.0)], [], [(1, 4, 3, 0), (0, 2, 7, 1), (3, 5, 2, 0), (4, 6, 5, 3), (6, 7, 2, 5), (1, 7, 6, 4)])
_uv = me_cube_008.uv_layers.new(name='UVMap')
_uv.uv.foreach_set('vector', [0.125, 0.5, 0.375, 0.5, 0.375, 0.75, 0.125, 0.75, 0.375, 0.0, 0.625, 0.0, 0.625, 0.25, 0.375, 0.25, 0.375, 0.75, 0.625, 0.75, 0.625, 1.0, 0.375, 1.0, 0.375, 0.5, 0.625, 0.5, 0.625, 0.75, 0.375, 0.75, 0.625, 0.5, 0.875, 0.5, 0.875, 0.75, 0.625, 0.75, 0.375, 0.25, 0.625, 0.25, 0.625, 0.5, 0.375, 0.5])
me_cube_008.materials.append(None)
me_cube_008.update()
me_cube_009 = bpy.data.meshes.new('Cube.009')
me_cube_009.from_pydata([(-2.0, -6.0, 1.0), (-2.0, -4.0, 1.0), (-2.0, -6.0, 2.0), (0.0, -6.0, 1.0), (0.0, -4.0, 1.0), (0.0, -6.0, 2.0), (0.0, -4.0, 2.0), (-2.0, -4.0, 2.0)], [], [(1, 4, 3, 0), (0, 2, 7, 1), (3, 5, 2, 0), (4, 6, 5, 3), (6, 7, 2, 5), (1, 7, 6, 4)])
_uv = me_cube_009.uv_layers.new(name='UVMap')
_uv.uv.foreach_set('vector', [0.125, 0.5, 0.375, 0.5, 0.375, 0.75, 0.125, 0.75, 0.375, 0.0, 0.625, 0.0, 0.625, 0.25, 0.375, 0.25, 0.375, 0.75, 0.625, 0.75, 0.625, 1.0, 0.375, 1.0, 0.375, 0.5, 0.625, 0.5, 0.625, 0.75, 0.375, 0.75, 0.625, 0.5, 0.875, 0.5, 0.875, 0.75, 0.625, 0.75, 0.375, 0.25, 0.625, 0.25, 0.625, 0.5, 0.375, 0.5])
me_cube_009.materials.append(None)
me_cube_009.update()
me_cube_010 = bpy.data.meshes.new('Cube.010')
me_cube_010.from_pydata([(0.0, -4.0, 1.0), (0.0, -2.0, 1.0), (0.0, -4.0, 2.0), (2.0, -4.0, 1.0), (2.0, -2.0, 1.0), (2.0, -4.0, 2.0), (2.0, -2.0, 2.0), (0.0, -2.0, 2.0)], [], [(1, 4, 3, 0), (0, 2, 7, 1), (3, 5, 2, 0), (4, 6, 5, 3), (6, 7, 2, 5), (1, 7, 6, 4)])
_uv = me_cube_010.uv_layers.new(name='UVMap')
_uv.uv.foreach_set('vector', [0.125, 0.5, 0.375, 0.5, 0.375, 0.75, 0.125, 0.75, 0.375, 0.0, 0.625, 0.0, 0.625, 0.25, 0.375, 0.25, 0.375, 0.75, 0.625, 0.75, 0.625, 1.0, 0.375, 1.0, 0.375, 0.5, 0.625, 0.5, 0.625, 0.75, 0.375, 0.75, 0.625, 0.5, 0.875, 0.5, 0.875, 0.75, 0.625, 0.75, 0.375, 0.25, 0.625, 0.25, 0.625, 0.5, 0.375, 0.5])
me_cube_010.materials.append(None)
me_cube_010.update()
me_cube_011 = bpy.data.meshes.new('Cube.011')
me_cube_011.from_pydata([(2.0, -6.0, 1.0), (2.0, -4.0, 1.0), (2.0, -6.0, 2.0), (4.0, -6.0, 1.0), (4.0, -4.0, 1.0), (4.0, -6.0, 2.0), (4.0, -4.0, 2.0), (2.0, -4.0, 2.0)], [], [(1, 4, 3, 0), (0, 2, 7, 1), (3, 5, 2, 0), (4, 6, 5, 3), (6, 7, 2, 5), (1, 7, 6, 4)])
_uv = me_cube_011.uv_layers.new(name='UVMap')
_uv.uv.foreach_set('vector', [0.125, 0.5, 0.375, 0.5, 0.375, 0.75, 0.125, 0.75, 0.375, 0.0, 0.625, 0.0, 0.625, 0.25, 0.375, 0.25, 0.375, 0.75, 0.625, 0.75, 0.625, 1.0, 0.375, 1.0, 0.375, 0.5, 0.625, 0.5, 0.625, 0.75, 0.375, 0.75, 0.625, 0.5, 0.875, 0.5, 0.875, 0.75, 0.625, 0.75, 0.375, 0.25, 0.625, 0.25, 0.625, 0.5, 0.375, 0.5])
me_cube_011.materials.append(None)
me_cube_011.update()
me_cube_012 = bpy.data.meshes.new('Cube.012')
me_cube_012.from_pydata([(4.0, -4.0, 1.0), (4.0, -2.0, 1.0), (4.0, -4.0, 2.0), (6.0, -4.0, 1.0), (6.0, -2.0, 1.0), (6.0, -4.0, 2.0), (6.0, -2.0, 2.0), (4.0, -2.0, 2.0)], [], [(1, 4, 3, 0), (0, 2, 7, 1), (3, 5, 2, 0), (4, 6, 5, 3), (6, 7, 2, 5), (1, 7, 6, 4)])
_uv = me_cube_012.uv_layers.new(name='UVMap')
_uv.uv.foreach_set('vector', [0.125, 0.5, 0.375, 0.5, 0.375, 0.75, 0.125, 0.75, 0.375, 0.0, 0.625, 0.0, 0.625, 0.25, 0.375, 0.25, 0.375, 0.75, 0.625, 0.75, 0.625, 1.0, 0.375, 1.0, 0.375, 0.5, 0.625, 0.5, 0.625, 0.75, 0.375, 0.75, 0.625, 0.5, 0.875, 0.5, 0.875, 0.75, 0.625, 0.75, 0.375, 0.25, 0.625, 0.25, 0.625, 0.5, 0.375, 0.5])
me_cube_012.materials.append(None)
me_cube_012.update()
me_cube_013 = bpy.data.meshes.new('Cube.013')
me_cube_013.from_pydata([(-6.0, -6.0, 1.0), (-6.0, -4.0, 1.0), (-6.0, -6.0, 2.0), (-4.0, -6.0, 1.0), (-4.0, -4.0, 1.0), (-4.0, -6.0, 2.0), (-4.0, -4.0, 2.0), (-6.0, -4.0, 2.0)], [], [(1, 4, 3, 0), (0, 2, 7, 1), (3, 5, 2, 0), (4, 6, 5, 3), (6, 7, 2, 5), (1, 7, 6, 4)])
_uv = me_cube_013.uv_layers.new(name='UVMap')
_uv.uv.foreach_set('vector', [0.125, 0.5, 0.375, 0.5, 0.375, 0.75, 0.125, 0.75, 0.375, 0.0, 0.625, 0.0, 0.625, 0.25, 0.375, 0.25, 0.375, 0.75, 0.625, 0.75, 0.625, 1.0, 0.375, 1.0, 0.375, 0.5, 0.625, 0.5, 0.625, 0.75, 0.375, 0.75, 0.625, 0.5, 0.875, 0.5, 0.875, 0.75, 0.625, 0.75, 0.375, 0.25, 0.625, 0.25, 0.625, 0.5, 0.375, 0.5])
me_cube_013.materials.append(None)
me_cube_013.update()
me_cube_014 = bpy.data.meshes.new('Cube.014')
me_cube_014.from_pydata([(-4.0, -4.0, 1.0), (-4.0, -2.0, 1.0), (-4.0, -4.0, 2.0), (-2.0, -4.0, 1.0), (-2.0, -2.0, 1.0), (-2.0, -4.0, 2.0), (-2.0, -2.0, 2.0), (-4.0, -2.0, 2.0)], [], [(1, 4, 3, 0), (0, 2, 7, 1), (3, 5, 2, 0), (4, 6, 5, 3), (6, 7, 2, 5), (1, 7, 6, 4)])
_uv = me_cube_014.uv_layers.new(name='UVMap')
_uv.uv.foreach_set('vector', [0.125, 0.5, 0.375, 0.5, 0.375, 0.75, 0.125, 0.75, 0.375, 0.0, 0.625, 0.0, 0.625, 0.25, 0.375, 0.25, 0.375, 0.75, 0.625, 0.75, 0.625, 1.0, 0.375, 1.0, 0.375, 0.5, 0.625, 0.5, 0.625, 0.75, 0.375, 0.75, 0.625, 0.5, 0.875, 0.5, 0.875, 0.75, 0.625, 0.75, 0.375, 0.25, 0.625, 0.25, 0.625, 0.5, 0.375, 0.5])
me_cube_014.materials.append(None)
me_cube_014.update()
me_cube_015 = bpy.data.meshes.new('Cube.015')
me_cube_015.from_pydata([(2.0, 2.0, 1.0), (2.0, 4.0, 1.0), (2.0, 2.0, 2.0), (4.0, 2.0, 1.0), (4.0, 4.0, 1.0), (4.0, 2.0, 2.0), (4.0, 4.0, 2.0), (2.0, 4.0, 2.0)], [], [(1, 4, 3, 0), (0, 2, 7, 1), (3, 5, 2, 0), (4, 6, 5, 3), (6, 7, 2, 5), (1, 7, 6, 4)])
_uv = me_cube_015.uv_layers.new(name='UVMap')
_uv.uv.foreach_set('vector', [0.125, 0.5, 0.375, 0.5, 0.375, 0.75, 0.125, 0.75, 0.375, 0.0, 0.625, 0.0, 0.625, 0.25, 0.375, 0.25, 0.375, 0.75, 0.625, 0.75, 0.625, 1.0, 0.375, 1.0, 0.375, 0.5, 0.625, 0.5, 0.625, 0.75, 0.375, 0.75, 0.625, 0.5, 0.875, 0.5, 0.875, 0.75, 0.625, 0.75, 0.375, 0.25, 0.625, 0.25, 0.625, 0.5, 0.375, 0.5])
me_cube_015.materials.append(None)
me_cube_015.update()
me_cube_016 = bpy.data.meshes.new('Cube.016')
me_cube_016.from_pydata([(4.0, 4.0, 1.0), (4.0, 6.0, 1.0), (4.0, 4.0, 2.0), (6.0, 4.0, 1.0), (6.0, 6.0, 1.0), (6.0, 4.0, 2.0), (6.0, 6.0, 2.0), (4.0, 6.0, 2.0)], [], [(1, 4, 3, 0), (0, 2, 7, 1), (3, 5, 2, 0), (4, 6, 5, 3), (6, 7, 2, 5), (1, 7, 6, 4)])
_uv = me_cube_016.uv_layers.new(name='UVMap')
_uv.uv.foreach_set('vector', [0.125, 0.5, 0.375, 0.5, 0.375, 0.75, 0.125, 0.75, 0.375, 0.0, 0.625, 0.0, 0.625, 0.25, 0.375, 0.25, 0.375, 0.75, 0.625, 0.75, 0.625, 1.0, 0.375, 1.0, 0.375, 0.5, 0.625, 0.5, 0.625, 0.75, 0.375, 0.75, 0.625, 0.5, 0.875, 0.5, 0.875, 0.75, 0.625, 0.75, 0.375, 0.25, 0.625, 0.25, 0.625, 0.5, 0.375, 0.5])
me_cube_016.materials.append(None)
me_cube_016.update()
me_cube_017 = bpy.data.meshes.new('Cube.017')
me_cube_017.from_pydata([(-6.0, 2.0, 1.0), (-6.0, 4.0, 1.0), (-6.0, 2.0, 2.0), (-4.0, 2.0, 1.0), (-4.0, 4.0, 1.0), (-4.0, 2.0, 2.0), (-4.0, 4.0, 2.0), (-6.0, 4.0, 2.0)], [], [(1, 4, 3, 0), (0, 2, 7, 1), (3, 5, 2, 0), (4, 6, 5, 3), (6, 7, 2, 5), (1, 7, 6, 4)])
_uv = me_cube_017.uv_layers.new(name='UVMap')
_uv.uv.foreach_set('vector', [0.125, 0.5, 0.375, 0.5, 0.375, 0.75, 0.125, 0.75, 0.375, 0.0, 0.625, 0.0, 0.625, 0.25, 0.375, 0.25, 0.375, 0.75, 0.625, 0.75, 0.625, 1.0, 0.375, 1.0, 0.375, 0.5, 0.625, 0.5, 0.625, 0.75, 0.375, 0.75, 0.625, 0.5, 0.875, 0.5, 0.875, 0.75, 0.625, 0.75, 0.375, 0.25, 0.625, 0.25, 0.625, 0.5, 0.375, 0.5])
me_cube_017.materials.append(None)
me_cube_017.update()
me_cube_018 = bpy.data.meshes.new('Cube.018')
me_cube_018.from_pydata([(-4.0, 4.0, 1.0), (-4.0, 6.0, 1.0), (-4.0, 4.0, 2.0), (-2.0, 4.0, 1.0), (-2.0, 6.0, 1.0), (-2.0, 4.0, 2.0), (-2.0, 6.0, 2.0), (-4.0, 6.0, 2.0)], [], [(1, 4, 3, 0), (0, 2, 7, 1), (3, 5, 2, 0), (4, 6, 5, 3), (6, 7, 2, 5), (1, 7, 6, 4)])
_uv = me_cube_018.uv_layers.new(name='UVMap')
_uv.uv.foreach_set('vector', [0.125, 0.5, 0.375, 0.5, 0.375, 0.75, 0.125, 0.75, 0.375, 0.0, 0.625, 0.0, 0.625, 0.25, 0.375, 0.25, 0.375, 0.75, 0.625, 0.75, 0.625, 1.0, 0.375, 1.0, 0.375, 0.5, 0.625, 0.5, 0.625, 0.75, 0.375, 0.75, 0.625, 0.5, 0.875, 0.5, 0.875, 0.75, 0.625, 0.75, 0.375, 0.25, 0.625, 0.25, 0.625, 0.5, 0.375, 0.5])
me_cube_018.materials.append(None)
me_cube_018.update()
me_cube_019 = bpy.data.meshes.new('Cube.019')
me_cube_019.from_pydata([(-4.0, -8.0, 1.0), (-4.0, -6.0, 1.0), (-4.0, -8.0, 2.0), (-2.0, -8.0, 1.0), (-2.0, -6.0, 1.0), (-2.0, -8.0, 2.0), (-2.0, -6.0, 2.0), (-4.0, -6.0, 2.0)], [], [(1, 4, 3, 0), (0, 2, 7, 1), (3, 5, 2, 0), (4, 6, 5, 3), (6, 7, 2, 5), (1, 7, 6, 4)])
_uv = me_cube_019.uv_layers.new(name='UVMap')
_uv.uv.foreach_set('vector', [0.125, 0.5, 0.375, 0.5, 0.375, 0.75, 0.125, 0.75, 0.375, 0.0, 0.625, 0.0, 0.625, 0.25, 0.375, 0.25, 0.375, 0.75, 0.625, 0.75, 0.625, 1.0, 0.375, 1.0, 0.375, 0.5, 0.625, 0.5, 0.625, 0.75, 0.375, 0.75, 0.625, 0.5, 0.875, 0.5, 0.875, 0.75, 0.625, 0.75, 0.375, 0.25, 0.625, 0.25, 0.625, 0.5, 0.375, 0.5])
me_cube_019.materials.append(None)
me_cube_019.update()
me_cube_020 = bpy.data.meshes.new('Cube.020')
me_cube_020.from_pydata([(4.0, -8.0, 1.0), (4.0, -6.0, 1.0), (4.0, -8.0, 2.0), (6.0, -8.0, 1.0), (6.0, -6.0, 1.0), (6.0, -8.0, 2.0), (6.0, -6.0, 2.0), (4.0, -6.0, 2.0)], [], [(1, 4, 3, 0), (0, 2, 7, 1), (3, 5, 2, 0), (4, 6, 5, 3), (6, 7, 2, 5), (1, 7, 6, 4)])
_uv = me_cube_020.uv_layers.new(name='UVMap')
_uv.uv.foreach_set('vector', [0.125, 0.5, 0.375, 0.5, 0.375, 0.75, 0.125, 0.75, 0.375, 0.0, 0.625, 0.0, 0.625, 0.25, 0.375, 0.25, 0.375, 0.75, 0.625, 0.75, 0.625, 1.0, 0.375, 1.0, 0.375, 0.5, 0.625, 0.5, 0.625, 0.75, 0.375, 0.75, 0.625, 0.5, 0.875, 0.5, 0.875, 0.75, 0.625, 0.75, 0.375, 0.25, 0.625, 0.25, 0.625, 0.5, 0.375, 0.5])
me_cube_020.materials.append(None)
me_cube_020.update()
me_cube_021 = bpy.data.meshes.new('Cube.021')
me_cube_021.from_pydata([(0.0, -8.0, 1.0), (0.0, -6.0, 1.0), (0.0, -8.0, 2.0), (2.0, -8.0, 1.0), (2.0, -6.0, 1.0), (2.0, -8.0, 2.0), (2.0, -6.0, 2.0), (0.0, -6.0, 2.0)], [], [(1, 4, 3, 0), (0, 2, 7, 1), (3, 5, 2, 0), (4, 6, 5, 3), (6, 7, 2, 5), (1, 7, 6, 4)])
_uv = me_cube_021.uv_layers.new(name='UVMap')
_uv.uv.foreach_set('vector', [0.125, 0.5, 0.375, 0.5, 0.375, 0.75, 0.125, 0.75, 0.375, 0.0, 0.625, 0.0, 0.625, 0.25, 0.375, 0.25, 0.375, 0.75, 0.625, 0.75, 0.625, 1.0, 0.375, 1.0, 0.375, 0.5, 0.625, 0.5, 0.625, 0.75, 0.375, 0.75, 0.625, 0.5, 0.875, 0.5, 0.875, 0.75, 0.625, 0.75, 0.375, 0.25, 0.625, 0.25, 0.625, 0.5, 0.375, 0.5])
me_cube_021.materials.append(None)
me_cube_021.update()
me_cube_022 = bpy.data.meshes.new('Cube.022')
me_cube_022.from_pydata([(-6.0, 6.0, 1.0), (-6.0, 8.0, 1.0), (-6.0, 6.0, 2.0), (-4.0, 6.0, 1.0), (-4.0, 8.0, 1.0), (-4.0, 6.0, 2.0), (-4.0, 8.0, 2.0), (-6.0, 8.0, 2.0)], [], [(1, 4, 3, 0), (0, 2, 7, 1), (3, 5, 2, 0), (4, 6, 5, 3), (6, 7, 2, 5), (1, 7, 6, 4)])
_uv = me_cube_022.uv_layers.new(name='UVMap')
_uv.uv.foreach_set('vector', [0.125, 0.5, 0.375, 0.5, 0.375, 0.75, 0.125, 0.75, 0.375, 0.0, 0.625, 0.0, 0.625, 0.25, 0.375, 0.25, 0.375, 0.75, 0.625, 0.75, 0.625, 1.0, 0.375, 1.0, 0.375, 0.5, 0.625, 0.5, 0.625, 0.75, 0.375, 0.75, 0.625, 0.5, 0.875, 0.5, 0.875, 0.75, 0.625, 0.75, 0.375, 0.25, 0.625, 0.25, 0.625, 0.5, 0.375, 0.5])
me_cube_022.materials.append(None)
me_cube_022.update()
me_cube_023 = bpy.data.meshes.new('Cube.023')
me_cube_023.from_pydata([(2.0, 6.0, 1.0), (2.0, 8.0, 1.0), (2.0, 6.0, 2.0), (4.0, 6.0, 1.0), (4.0, 8.0, 1.0), (4.0, 6.0, 2.0), (4.0, 8.0, 2.0), (2.0, 8.0, 2.0)], [], [(1, 4, 3, 0), (0, 2, 7, 1), (3, 5, 2, 0), (4, 6, 5, 3), (6, 7, 2, 5), (1, 7, 6, 4)])
_uv = me_cube_023.uv_layers.new(name='UVMap')
_uv.uv.foreach_set('vector', [0.125, 0.5, 0.375, 0.5, 0.375, 0.75, 0.125, 0.75, 0.375, 0.0, 0.625, 0.0, 0.625, 0.25, 0.375, 0.25, 0.375, 0.75, 0.625, 0.75, 0.625, 1.0, 0.375, 1.0, 0.375, 0.5, 0.625, 0.5, 0.625, 0.75, 0.375, 0.75, 0.625, 0.5, 0.875, 0.5, 0.875, 0.75, 0.625, 0.75, 0.375, 0.25, 0.625, 0.25, 0.625, 0.5, 0.375, 0.5])
me_cube_023.materials.append(None)
me_cube_023.update()
me_cube_024 = bpy.data.meshes.new('Cube.024')
me_cube_024.from_pydata([(-2.0, 6.0, 1.0), (-2.0, 8.0, 1.0), (-2.0, 6.0, 2.0), (0.0, 6.0, 1.0), (0.0, 8.0, 1.0), (0.0, 6.0, 2.0), (0.0, 8.0, 2.0), (-2.0, 8.0, 2.0)], [], [(1, 4, 3, 0), (0, 2, 7, 1), (3, 5, 2, 0), (4, 6, 5, 3), (6, 7, 2, 5), (1, 7, 6, 4)])
_uv = me_cube_024.uv_layers.new(name='UVMap')
_uv.uv.foreach_set('vector', [0.125, 0.5, 0.375, 0.5, 0.375, 0.75, 0.125, 0.75, 0.375, 0.0, 0.625, 0.0, 0.625, 0.25, 0.375, 0.25, 0.375, 0.75, 0.625, 0.75, 0.625, 1.0, 0.375, 1.0, 0.375, 0.5, 0.625, 0.5, 0.625, 0.75, 0.375, 0.75, 0.625, 0.5, 0.875, 0.5, 0.875, 0.75, 0.625, 0.75, 0.375, 0.25, 0.625, 0.25, 0.625, 0.5, 0.375, 0.5])
me_cube_024.materials.append(None)
me_cube_024.update()
me_cube_025 = bpy.data.meshes.new('Cube.025')
me_cube_025.from_pydata([(6.0, 2.0, 1.0), (6.0, 4.0, 1.0), (6.0, 2.0, 2.0), (8.0, 2.0, 1.0), (8.0, 4.0, 1.0), (8.0, 2.0, 2.0), (8.0, 4.0, 2.0), (6.0, 4.0, 2.0)], [], [(1, 4, 3, 0), (0, 2, 7, 1), (3, 5, 2, 0), (4, 6, 5, 3), (6, 7, 2, 5), (1, 7, 6, 4)])
_uv = me_cube_025.uv_layers.new(name='UVMap')
_uv.uv.foreach_set('vector', [0.125, 0.5, 0.375, 0.5, 0.375, 0.75, 0.125, 0.75, 0.375, 0.0, 0.625, 0.0, 0.625, 0.25, 0.375, 0.25, 0.375, 0.75, 0.625, 0.75, 0.625, 1.0, 0.375, 1.0, 0.375, 0.5, 0.625, 0.5, 0.625, 0.75, 0.375, 0.75, 0.625, 0.5, 0.875, 0.5, 0.875, 0.75, 0.625, 0.75, 0.375, 0.25, 0.625, 0.25, 0.625, 0.5, 0.375, 0.5])
me_cube_025.materials.append(None)
me_cube_025.update()
me_cube_026 = bpy.data.meshes.new('Cube.026')
me_cube_026.from_pydata([(6.0, -6.0, 1.0), (6.0, -4.0, 1.0), (6.0, -6.0, 2.0), (8.0, -6.0, 1.0), (8.0, -4.0, 1.0), (8.0, -6.0, 2.0), (8.0, -4.0, 2.0), (6.0, -4.0, 2.0)], [], [(1, 4, 3, 0), (0, 2, 7, 1), (3, 5, 2, 0), (4, 6, 5, 3), (6, 7, 2, 5), (1, 7, 6, 4)])
_uv = me_cube_026.uv_layers.new(name='UVMap')
_uv.uv.foreach_set('vector', [0.125, 0.5, 0.375, 0.5, 0.375, 0.75, 0.125, 0.75, 0.375, 0.0, 0.625, 0.0, 0.625, 0.25, 0.375, 0.25, 0.375, 0.75, 0.625, 0.75, 0.625, 1.0, 0.375, 1.0, 0.375, 0.5, 0.625, 0.5, 0.625, 0.75, 0.375, 0.75, 0.625, 0.5, 0.875, 0.5, 0.875, 0.75, 0.625, 0.75, 0.375, 0.25, 0.625, 0.25, 0.625, 0.5, 0.375, 0.5])
me_cube_026.materials.append(None)
me_cube_026.update()
me_cube_027 = bpy.data.meshes.new('Cube.027')
me_cube_027.from_pydata([(6.0, -2.0, 1.0), (6.0, 0.0, 1.0), (6.0, -2.0, 2.0), (8.0, -2.0, 1.0), (8.0, 0.0, 1.0), (8.0, -2.0, 2.0), (8.0, 0.0, 2.0), (6.0, 0.0, 2.0)], [], [(1, 4, 3, 0), (0, 2, 7, 1), (3, 5, 2, 0), (4, 6, 5, 3), (6, 7, 2, 5), (1, 7, 6, 4)])
_uv = me_cube_027.uv_layers.new(name='UVMap')
_uv.uv.foreach_set('vector', [0.125, 0.5, 0.375, 0.5, 0.375, 0.75, 0.125, 0.75, 0.375, 0.0, 0.625, 0.0, 0.625, 0.25, 0.375, 0.25, 0.375, 0.75, 0.625, 0.75, 0.625, 1.0, 0.375, 1.0, 0.375, 0.5, 0.625, 0.5, 0.625, 0.75, 0.375, 0.75, 0.625, 0.5, 0.875, 0.5, 0.875, 0.75, 0.625, 0.75, 0.375, 0.25, 0.625, 0.25, 0.625, 0.5, 0.375, 0.5])
me_cube_027.materials.append(None)
me_cube_027.update()
me_cube_028 = bpy.data.meshes.new('Cube.028')
me_cube_028.from_pydata([(-8.0, -8.0, 1.0), (-8.0, -6.0, 1.0), (-8.0, -8.0, 2.0), (-6.0, -8.0, 1.0), (-6.0, -6.0, 1.0), (-6.0, -8.0, 2.0), (-6.0, -6.0, 2.0), (-8.0, -6.0, 2.0)], [], [(1, 4, 3, 0), (0, 2, 7, 1), (3, 5, 2, 0), (4, 6, 5, 3), (6, 7, 2, 5), (1, 7, 6, 4)])
_uv = me_cube_028.uv_layers.new(name='UVMap')
_uv.uv.foreach_set('vector', [0.125, 0.5, 0.375, 0.5, 0.375, 0.75, 0.125, 0.75, 0.375, 0.0, 0.625, 0.0, 0.625, 0.25, 0.375, 0.25, 0.375, 0.75, 0.625, 0.75, 0.625, 1.0, 0.375, 1.0, 0.375, 0.5, 0.625, 0.5, 0.625, 0.75, 0.375, 0.75, 0.625, 0.5, 0.875, 0.5, 0.875, 0.75, 0.625, 0.75, 0.375, 0.25, 0.625, 0.25, 0.625, 0.5, 0.375, 0.5])
me_cube_028.materials.append(None)
me_cube_028.update()
me_cube_029 = bpy.data.meshes.new('Cube.029')
me_cube_029.from_pydata([(-8.0, 4.0, 1.0), (-8.0, 6.0, 1.0), (-8.0, 4.0, 2.0), (-6.0, 4.0, 1.0), (-6.0, 6.0, 1.0), (-6.0, 4.0, 2.0), (-6.0, 6.0, 2.0), (-8.0, 6.0, 2.0)], [], [(1, 4, 3, 0), (0, 2, 7, 1), (3, 5, 2, 0), (4, 6, 5, 3), (6, 7, 2, 5), (1, 7, 6, 4)])
_uv = me_cube_029.uv_layers.new(name='UVMap')
_uv.uv.foreach_set('vector', [0.125, 0.5, 0.375, 0.5, 0.375, 0.75, 0.125, 0.75, 0.375, 0.0, 0.625, 0.0, 0.625, 0.25, 0.375, 0.25, 0.375, 0.75, 0.625, 0.75, 0.625, 1.0, 0.375, 1.0, 0.375, 0.5, 0.625, 0.5, 0.625, 0.75, 0.375, 0.75, 0.625, 0.5, 0.875, 0.5, 0.875, 0.75, 0.625, 0.75, 0.375, 0.25, 0.625, 0.25, 0.625, 0.5, 0.375, 0.5])
me_cube_029.materials.append(None)
me_cube_029.update()
me_cube_030 = bpy.data.meshes.new('Cube.030')
me_cube_030.from_pydata([(-8.0, -4.0, 1.0), (-8.0, -2.0, 1.0), (-8.0, -4.0, 2.0), (-6.0, -4.0, 1.0), (-6.0, -2.0, 1.0), (-6.0, -4.0, 2.0), (-6.0, -2.0, 2.0), (-8.0, -2.0, 2.0)], [], [(1, 4, 3, 0), (0, 2, 7, 1), (3, 5, 2, 0), (4, 6, 5, 3), (6, 7, 2, 5), (1, 7, 6, 4)])
_uv = me_cube_030.uv_layers.new(name='UVMap')
_uv.uv.foreach_set('vector', [0.125, 0.5, 0.375, 0.5, 0.375, 0.75, 0.125, 0.75, 0.375, 0.0, 0.625, 0.0, 0.625, 0.25, 0.375, 0.25, 0.375, 0.75, 0.625, 0.75, 0.625, 1.0, 0.375, 1.0, 0.375, 0.5, 0.625, 0.5, 0.625, 0.75, 0.375, 0.75, 0.625, 0.5, 0.875, 0.5, 0.875, 0.75, 0.625, 0.75, 0.375, 0.25, 0.625, 0.25, 0.625, 0.5, 0.375, 0.5])
me_cube_030.materials.append(None)
me_cube_030.update()
me_cube_031 = bpy.data.meshes.new('Cube.031')
me_cube_031.from_pydata([(-8.0, 0.0, 1.0), (-8.0, 2.0, 1.0), (-8.0, 0.0, 2.0), (-6.0, 0.0, 1.0), (-6.0, 2.0, 1.0), (-6.0, 0.0, 2.0), (-6.0, 2.0, 2.0), (-8.0, 2.0, 2.0)], [], [(1, 4, 3, 0), (0, 2, 7, 1), (3, 5, 2, 0), (4, 6, 5, 3), (6, 7, 2, 5), (1, 7, 6, 4)])
_uv = me_cube_031.uv_layers.new(name='UVMap')
_uv.uv.foreach_set('vector', [0.125, 0.5, 0.375, 0.5, 0.375, 0.75, 0.125, 0.75, 0.375, 0.0, 0.625, 0.0, 0.625, 0.25, 0.375, 0.25, 0.375, 0.75, 0.625, 0.75, 0.625, 1.0, 0.375, 1.0, 0.375, 0.5, 0.625, 0.5, 0.625, 0.75, 0.375, 0.75, 0.625, 0.5, 0.875, 0.5, 0.875, 0.75, 0.625, 0.75, 0.375, 0.25, 0.625, 0.25, 0.625, 0.5, 0.375, 0.5])
me_cube_031.materials.append(None)
me_cube_031.update()

# ---- curves / text
txt_text_005 = bpy.data.curves.new('Text.005', 'FONT')
txt_text_005.dimensions = '2D'
txt_text_005.body = '1\n2\n3\n4\n5\n6\n7\n8'
txt_text_005.bevel_profile.use_clip = True
txt_text_005.extrude = 0.08
txt_text_005.align_x = 'CENTER'
txt_text_005.align_y = 'CENTER'
txt_text_005.size = 1.14
txt_text_005.space_line = 1.75
txt_text_005.underline_height = 0.0
txt_text_006 = bpy.data.curves.new('Text.006', 'FONT')
txt_text_006.dimensions = '2D'
txt_text_006.body = '8\n7\n6\n5\n4\n3\n2\n1'
txt_text_006.bevel_profile.use_clip = True
txt_text_006.extrude = 0.08
txt_text_006.align_x = 'CENTER'
txt_text_006.align_y = 'CENTER'
txt_text_006.size = 1.14
txt_text_006.space_line = 1.75
txt_text_006.underline_height = 0.0
txt_text_001 = bpy.data.curves.new('Text.001', 'FONT')
txt_text_001.dimensions = '2D'
txt_text_001.body = 'ABCDEFGH'
txt_text_001.extrude = 0.08
txt_text_001.align_x = 'CENTER'
txt_text_001.align_y = 'CENTER'
txt_text_001.space_character = 3.7
txt_text_002 = bpy.data.curves.new('Text.002', 'FONT')
txt_text_002.dimensions = '2D'
txt_text_002.body = 'HGFEDCBA'
txt_text_002.extrude = 0.08
txt_text_002.align_x = 'CENTER'
txt_text_002.align_y = 'CENTER'
txt_text_002.space_character = 3.7

# ---- objects
ob_123 = bpy.data.objects.new('123', txt_text_005)
ob_876 = bpy.data.objects.new('876', txt_text_006)
ob_abc = bpy.data.objects.new('ABC', txt_text_001)
ob_borders = bpy.data.objects.new('Borders', me_cube_072)
ob_hgf = bpy.data.objects.new('HGF', txt_text_002)
ob_whitetiles = bpy.data.objects.new('WhiteTiles', me_cube_055)
ob_h8 = bpy.data.objects.new('H8', me_cube_053)
ob_e5 = bpy.data.objects.new('E5', me_cube_001)
ob_d4 = bpy.data.objects.new('D4', me_cube_002)
ob_f4 = bpy.data.objects.new('F4', me_cube_003)
ob_g5 = bpy.data.objects.new('G5', me_cube_004)
ob_b4 = bpy.data.objects.new('B4', me_cube_005)
ob_c5 = bpy.data.objects.new('C5', me_cube_006)
ob_d6 = bpy.data.objects.new('D6', me_cube_007)
ob_e7 = bpy.data.objects.new('E7', me_cube_008)
ob_d2 = bpy.data.objects.new('D2', me_cube_009)
ob_e3 = bpy.data.objects.new('E3', me_cube_010)
ob_f2 = bpy.data.objects.new('F2', me_cube_011)
ob_g3 = bpy.data.objects.new('G3', me_cube_012)
ob_b2 = bpy.data.objects.new('B2', me_cube_013)
ob_c3 = bpy.data.objects.new('C3', me_cube_014)
ob_f6 = bpy.data.objects.new('F6', me_cube_015)
ob_g7 = bpy.data.objects.new('G7', me_cube_016)
ob_b6 = bpy.data.objects.new('B6', me_cube_017)
ob_c7 = bpy.data.objects.new('C7', me_cube_018)
ob_c1 = bpy.data.objects.new('C1', me_cube_019)
ob_g1 = bpy.data.objects.new('G1', me_cube_020)
ob_e1 = bpy.data.objects.new('E1', me_cube_021)
ob_b8 = bpy.data.objects.new('B8', me_cube_022)
ob_f8 = bpy.data.objects.new('F8', me_cube_023)
ob_d8 = bpy.data.objects.new('D8', me_cube_024)
ob_h6 = bpy.data.objects.new('H6', me_cube_025)
ob_h2 = bpy.data.objects.new('H2', me_cube_026)
ob_h4 = bpy.data.objects.new('H4', me_cube_027)
ob_a1 = bpy.data.objects.new('A1', me_cube_028)
ob_a7 = bpy.data.objects.new('A7', me_cube_029)
ob_a3 = bpy.data.objects.new('A3', me_cube_030)
ob_a5 = bpy.data.objects.new('A5', me_cube_031)

# ---- transforms, parenting, visibility, modifiers, constraints
ob_123.location = (9.0, 0.0, 2.0)
ob_123.rotation_euler = (0.0, 0.0, 3.142)
_m = ob_123.modifiers.new('GeometryNodes', 'NODES')
_m.node_group = None
ob_876.location = (-9.0, 0.0, 2.0)
_m = ob_876.modifiers.new('GeometryNodes', 'NODES')
_m.node_group = None
ob_abc.location = (0.0, -9.0, 2.0)
ob_borders.location = (0.0, 0.0, 0.0)
ob_hgf.location = (0.0, 9.0, 2.0)
ob_hgf.rotation_euler = (0.0, 0.0, 3.142)
ob_whitetiles.location = (0.0, 0.0, 0.0)
ob_h8.location = (0.0, 0.0, 0.0)
ob_e5.location = (0.0, 0.0, 0.0)
ob_d4.location = (0.0, 0.0, 0.0)
ob_f4.location = (0.0, 0.0, 0.0)
ob_g5.location = (0.0, 0.0, 0.0)
ob_b4.location = (0.0, 0.0, 0.0)
ob_c5.location = (0.0, 0.0, 0.0)
ob_d6.location = (0.0, 0.0, 0.0)
ob_e7.location = (0.0, 0.0, 0.0)
ob_d2.location = (0.0, 0.0, 0.0)
ob_e3.location = (0.0, 0.0, 0.0)
ob_f2.location = (0.0, 0.0, 0.0)
ob_g3.location = (0.0, 0.0, 0.0)
ob_b2.location = (0.0, 0.0, 0.0)
ob_c3.location = (0.0, 0.0, 0.0)
ob_f6.location = (0.0, 0.0, 0.0)
ob_g7.location = (0.0, 0.0, 0.0)
ob_b6.location = (0.0, 0.0, 0.0)
ob_c7.location = (0.0, 0.0, 0.0)
ob_c1.location = (0.0, 0.0, 0.0)
ob_g1.location = (0.0, 0.0, 0.0)
ob_e1.location = (0.0, 0.0, 0.0)
ob_b8.location = (0.0, 0.0, 0.0)
ob_f8.location = (0.0, 0.0, 0.0)
ob_d8.location = (0.0, 0.0, 0.0)
ob_h6.location = (0.0, 0.0, 0.0)
ob_h2.location = (0.0, 0.0, 0.0)
ob_h4.location = (0.0, 0.0, 0.0)
ob_a1.location = (0.0, 0.0, 0.0)
ob_a7.location = (0.0, 0.0, 0.0)
ob_a3.location = (0.0, 0.0, 0.0)
ob_a5.location = (0.0, 0.0, 0.0)

# ---- collection membership
col_board.objects.link(ob_123)
col_board.objects.link(ob_876)
col_board.objects.link(ob_abc)
col_board.objects.link(ob_borders)
col_board.objects.link(ob_hgf)
col_board.objects.link(ob_whitetiles)
col_blacktiles.objects.link(ob_h8)
col_blacktiles.objects.link(ob_e5)
col_blacktiles.objects.link(ob_d4)
col_blacktiles.objects.link(ob_f4)
col_blacktiles.objects.link(ob_g5)
col_blacktiles.objects.link(ob_b4)
col_blacktiles.objects.link(ob_c5)
col_blacktiles.objects.link(ob_d6)
col_blacktiles.objects.link(ob_e7)
col_blacktiles.objects.link(ob_d2)
col_blacktiles.objects.link(ob_e3)
col_blacktiles.objects.link(ob_f2)
col_blacktiles.objects.link(ob_g3)
col_blacktiles.objects.link(ob_b2)
col_blacktiles.objects.link(ob_c3)
col_blacktiles.objects.link(ob_f6)
col_blacktiles.objects.link(ob_g7)
col_blacktiles.objects.link(ob_b6)
col_blacktiles.objects.link(ob_c7)
col_blacktiles.objects.link(ob_c1)
col_blacktiles.objects.link(ob_g1)
col_blacktiles.objects.link(ob_e1)
col_blacktiles.objects.link(ob_b8)
col_blacktiles.objects.link(ob_f8)
col_blacktiles.objects.link(ob_d8)
col_blacktiles.objects.link(ob_h6)
col_blacktiles.objects.link(ob_h2)
col_blacktiles.objects.link(ob_h4)
col_blacktiles.objects.link(ob_a1)
col_blacktiles.objects.link(ob_a7)
col_blacktiles.objects.link(ob_a3)
col_blacktiles.objects.link(ob_a5)

# ---- scene / render settings (as saved in the file)
scene.frame_start = 1; scene.frame_end = 250; scene.frame_set(0)
scene.render.engine = 'BLENDER_EEVEE_NEXT'
scene.cycles.sampling_pattern = 'TABULATED_SOBOL'
bpy.context.view_layer.update()

# ---- added for rendering (the .blend has no active camera and no usable light): camera, sun
cam_auto = bpy.data.cameras.new('AutoCamera')
cam_auto.lens = 50.0
cam_auto.sensor_width = 36.0
cam_auto.clip_end = 1000.0
ob_auto_camera = bpy.data.objects.new('AutoCamera', cam_auto)
scene.collection.objects.link(ob_auto_camera)
ob_auto_camera.location = (26.2346, -31.4816, 21.9877)
ob_auto_camera.rotation_euler = (1.09748, -7.21219e-08, 0.694738)
scene.camera = ob_auto_camera
light_auto_sun = bpy.data.lights.new('AutoSun', 'SUN')
light_auto_sun.energy = 3.0
light_auto_sun.angle = 0.0523599
ob_auto_sun = bpy.data.objects.new('AutoSun', light_auto_sun)
scene.collection.objects.link(ob_auto_sun)
ob_auto_sun.rotation_euler = (0.872665, 0.174533, 0.523599)
bpy.context.view_layer.update()
